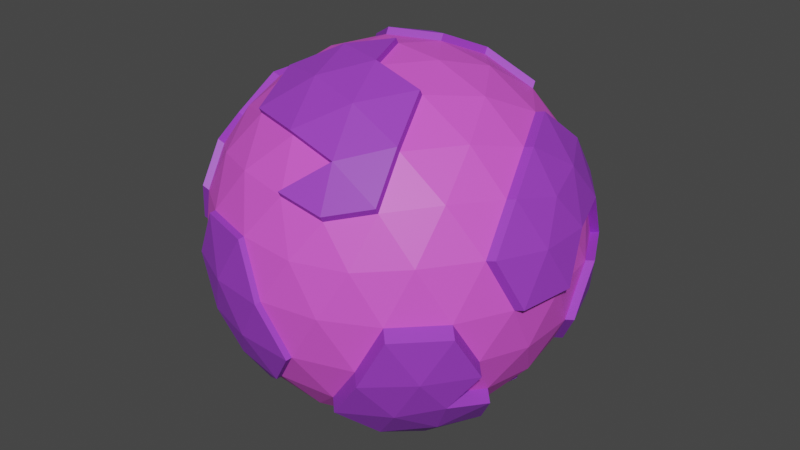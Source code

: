 # Source: VikesPlanet.blend  (saved by Blender 3.5.10; exported with 4.5.12 LTS)
import bpy
from mathutils import Matrix  # noqa: F401  (used for matrix-valued properties, if any)

bpy.ops.wm.read_factory_settings(use_empty=True)
scene = bpy.context.scene
scene.name = 'Scene'

# ---- collections
col_collection = bpy.data.collections.new('Collection'); scene.collection.children.link(col_collection)

# ---- materials (node trees are filled in below, after node groups)
mat_material_041 = bpy.data.materials.new('Material.041')
mat_material_041.use_transparent_shadow = False
mat_material_042 = bpy.data.materials.new('Material.042')
mat_material_042.use_transparent_shadow = False

# ---- material node trees
mat_material_041.use_nodes = True; mat_material_041.node_tree.nodes.clear()
_N = mat_material_041.node_tree.nodes; _L = mat_material_041.node_tree.links
n0 = _N.new('ShaderNodeBsdfPrincipled'); n0.name = 'Principled BSDF'; n0.location = (10, 300)
n0.distribution = 'GGX'
n0.subsurface_method = 'RANDOM_WALK_SKIN'
n0.inputs[0].default_value = (0.7991, 0.09982, 0.7477, 1.0)
n0.inputs[3].default_value = 1.45
n0.inputs[27].default_value = (0.0, 0.0, 0.0, 1.0)
n0.inputs[28].default_value = 1.0
n1 = _N.new('ShaderNodeOutputMaterial'); n1.name = 'Material Output'; n1.location = (300, 300)
_L.new(n0.outputs[0], n1.inputs[0])
n1.is_active_output = True
mat_material_042.use_nodes = True; mat_material_042.node_tree.nodes.clear()
_N = mat_material_042.node_tree.nodes; _L = mat_material_042.node_tree.links
n0 = _N.new('ShaderNodeBsdfPrincipled'); n0.name = 'Principled BSDF'; n0.location = (10, 300)
n0.distribution = 'GGX'
n0.subsurface_method = 'RANDOM_WALK_SKIN'
n0.inputs[0].default_value = (0.3373, 0.05102, 0.6252, 1.0)
n0.inputs[3].default_value = 1.45
n0.inputs[27].default_value = (0.0, 0.0, 0.0, 1.0)
n0.inputs[28].default_value = 1.0
n1 = _N.new('ShaderNodeOutputMaterial'); n1.name = 'Material Output'; n1.location = (300, 300)
_L.new(n0.outputs[0], n1.inputs[0])
n1.is_active_output = True

# ---- world
world_world = bpy.data.worlds.new('World'); scene.world = world_world
world_world.use_nodes = True; world_world.node_tree.nodes.clear()
_N = world_world.node_tree.nodes; _L = world_world.node_tree.links
n0 = _N.new('ShaderNodeOutputWorld'); n0.name = 'World Output'; n0.location = (300, 300)
n1 = _N.new('ShaderNodeBackground'); n1.name = 'Background'; n1.location = (10, 300)
n1.inputs[0].default_value = (0.05088, 0.05088, 0.05088, 1.0)
_L.new(n1.outputs[0], n0.inputs[0])
n0.is_active_output = True
world_world.color = (0.05088, 0.05088, 0.05088)
world_world.use_sun_shadow = False
world_world.sun_shadow_jitter_overblur = 0.0

# ---- meshes
me_icosphere_020 = bpy.data.meshes.new('Icosphere.020')
me_icosphere_020.from_pydata([(0.0, 0.0, -50.0), (36.18, -26.29, -22.36), (-13.82, -42.53, -22.36), (-44.72, 0.0, -22.36), (-42.35, -15.19, 26.03), (36.18, 26.29, -22.36), (13.82, -42.53, 22.36), (-36.18, -26.29, 22.36), (-36.18, 26.29, 22.36), (13.82, 42.53, 22.36), (8.042, 26.01, 44.18), (0.0, 0.0, 50.0), (-11.64, -35.83, -32.88), (-8.123, -25.0, -42.53), (-3.88, -11.94, -48.4), (10.16, -7.381, -48.4), (21.27, -15.45, -42.53), (-3.594, 12.41, -49.92), (0.2862, 0.4628, -51.53), (13.14, -40.45, -26.29), (-1.482, -43.21, -25.12), (40.64, 14.76, -25.12), (42.53, -1.121e-06, -26.29), (40.64, -14.76, -25.12), (10.16, 7.381, -48.4), (30.48, 22.14, -32.88), (-37.67, 0.0, -32.88), (-26.29, 0.0, -42.53), (-12.56, 0.0, -48.4), (-24.2, -35.83, -25.12), (-34.41, -25.0, -26.29), (-41.55, -11.94, -25.11), (-11.64, 35.83, -32.88), (-8.123, 25.0, -42.53), (-41.55, 11.94, -25.11), (-34.41, 25.0, -26.29), (-24.2, 35.83, -25.12), (-1.482, 43.21, -25.12), (13.14, 40.45, -26.29), (26.6, 34.09, -25.12), (3.8, 12.96, 50.05), (47.55, -15.45, -1.121e-06), (43.03, -22.14, -12.56), (-21.35, 16.46, 44.18), (47.55, 15.45, 1.121e-06), (47.83, 7.381, 12.56), (7.761, -47.77, 12.56), (0.0, -50.0, -1.121e-06), (-12.27, 0.4628, -49.92), (29.39, -40.45, 1.121e-06), (21.8, -43.21, 12.56), (-43.03, -22.14, 12.56), (-47.55, -15.45, -1.121e-06), (-21.8, -43.21, -12.56), (-29.39, -40.45, 1.121e-06), (-34.36, -34.09, 12.56), (-34.36, 34.09, 12.56), (-29.39, 40.45, -1.121e-06), (-44.74, -22.57, 13.48), (-47.55, 15.45, 1.121e-06), (-43.03, 22.14, 12.56), (21.8, 43.21, 12.56), (29.39, 40.45, -1.121e-06), (34.36, 34.09, -12.56), (-37.89, -26.72, 23.28), (0.0, 50.0, 1.121e-06), (7.761, 47.77, 12.56), (41.55, -11.94, 25.11), (34.41, -25.0, 26.29), (24.2, -35.83, 25.12), (1.482, -43.21, 25.12), (-13.14, -40.45, 26.29), (-26.6, -34.09, 25.12), (-40.64, -14.76, 25.12), (-42.53, 1.121e-06, 26.29), (-40.64, 14.76, 25.12), (-26.6, 34.09, 25.12), (-13.14, 40.45, 26.29), (1.482, 43.21, 25.12), (24.2, 35.83, 25.12), (34.41, 25.0, 26.29), (-10.24, 8.395, 50.05), (3.88, -11.94, 48.4), (-14.27, 45.62, -23.2), (11.64, -35.83, 32.88), (37.67, 0.0, 32.88), (26.29, 0.0, 42.53), (12.56, 0.0, 48.4), (-10.16, -7.381, 48.4), (-21.27, -15.45, 42.53), (-30.48, -22.14, 32.88), (-10.16, 7.381, 48.4), (-21.27, 15.45, 42.53), (-30.48, 22.14, 32.88), (3.88, 11.94, 48.4), (8.123, 25.0, 42.53), (11.64, 35.83, 32.88), (18.09, 13.14, 44.72), (31.91, 13.14, 36.18), (22.36, 26.29, 36.18), (24.33, -36.78, 26.66), (-2.639, 34.41, 36.18), (-18.09, 29.39, 36.18), (-22.36, 0.0, 44.72), (-33.54, 8.123, 36.18), (-33.54, -8.123, 36.18), (-24.65, 38.92, -25.96), (-18.09, -29.39, 36.18), (-2.639, -34.41, 36.18), (18.09, -13.14, 44.72), (22.36, -26.29, 36.18), (31.91, -13.14, 36.18), (43.09, 21.27, 13.82), (40.45, 29.39, -1.05e-06), (33.54, 34.41, 13.82), (-6.91, 47.55, 13.82), (-15.45, 47.55, -2.309e-05), (-22.36, 42.53, 13.82), (-47.36, 8.123, 13.82), (-50.0, -1.837e-05, 3.149e-05), (-47.36, -8.123, 13.82), (-22.36, -42.53, 13.82), (-6.91, -47.55, 13.82), (33.54, -34.41, 13.82), (40.45, -29.39, -9.551e-05), (43.09, -21.27, 13.82), (15.45, 47.55, -1.674e-12), (22.36, 42.53, -13.82), (-36.07, -34.52, 13.48), (-40.45, 29.39, -5.021e-12), (-33.54, 34.41, -13.82), (-43.09, 21.27, -13.82), (-40.45, -29.39, 5.021e-12), (-43.09, -21.27, -13.82), (-33.54, -34.41, -13.82), (15.45, -47.55, 1.793e-12), (6.91, -47.55, -13.82), (22.36, -42.53, -13.82), (50.0, 1.003e-06, 1.195e-13), (47.36, -8.123, -13.82), (47.36, 8.123, -13.82), (18.09, 29.39, -36.18), (6.91, 21.27, -44.72), (2.639, 34.41, -36.18), (-22.36, 26.29, -36.18), (-18.09, 13.14, -44.72), (-31.91, 13.14, -36.18), (-31.91, -13.14, -36.18), (-18.09, -13.14, -44.72), (-22.36, -26.29, -36.18), (33.54, 8.123, -36.18), (33.54, -8.123, -36.18), (22.36, -3.673e-05, -44.72), (2.64, -34.41, -36.18), (6.91, -21.27, -44.72), (18.09, -29.39, -36.18), (50.09, 8.031, 13.03), (46.98, 0.65, 22.84), (36.62, 34.74, -12.08), (38.44, 26.94, -21.89), (43.81, 12.59, 25.59), (42.89, 15.41, -24.64), (50.09, -6.731, 13.03), (49.81, -14.8, 0.4752), (45.29, 22.79, -12.08), (49.81, 16.1, 0.4752), (31.65, 41.1, 0.4752), (43.81, -11.29, 25.59), (36.67, 25.65, 26.76), (39.93, 0.65, 33.35), (34.17, 13.79, 36.66), (45.35, 21.92, 14.3), (42.71, 30.04, 0.4752), (35.8, 35.06, 14.3), (45.35, -20.62, 14.29), (52.26, 0.65, 0.4752), (49.62, 8.773, -13.34), (11.56, 36.84, 34.53), (22.28, 27.3, 37.83), (-6.99, 22.28, 46.37), (-2.72, 35.42, 37.83), (-18.17, 30.4, 37.83), (1.401, 44.22, 26.77), (13.95, -43.48, 23.9), (11.77, -36.78, 34.42), (1.614, -44.16, 26.66), (0.1323, -0.9508, 51.54), (4.013, -12.89, 49.94), (8.255, -25.95, 44.07), (-10.03, -8.332, 49.94), (-21.13, -16.4, 44.07), (-6.778, -22.22, 46.26), (-2.507, -35.36, 37.72), (-17.96, -30.34, 37.72), (18.22, -14.09, 46.26), (22.49, -27.24, 37.72), (-22.25, 46.3, -13.4), (-12.1, 38.92, -33.72), (-1.936, 46.3, -25.96), (12.69, 43.54, -27.13), (-29.84, 43.54, -0.8439), (-8.215, 50.86, -13.4), (-0.454, 53.09, -0.8439), (7.307, 50.86, 11.71), (-7.364, 50.64, 12.98), (-15.9, 50.64, -0.8439), (15.0, 50.64, -0.8439), (6.456, 50.64, -14.66), (21.91, 45.62, -14.66), (-33.99, 37.5, -14.66), (-44.24, -0.4308, 27.21), (-42.35, 14.33, 26.03), (-35.25, 7.692, 37.1), (-35.25, -8.554, 37.1), (-49.07, 7.692, 14.74), (-49.07, -8.554, 14.74), (-42.16, -29.82, 0.9196), (-44.07, -11.68, -26.03), (-47.24, 0.2577, -23.27), (-50.35, -7.123, -13.47), (-44.07, 12.2, -26.03), (-36.93, 25.26, -27.2), (-50.07, -15.19, -0.9137), (-50.35, 7.639, -13.47), (-50.07, 15.71, -0.9137), (-52.52, 0.2577, -0.9137), (-45.61, 21.52, -14.73), (-45.61, -21.01, -14.73), (-24.88, 26.54, -37.09), (-34.43, 13.4, -37.09), (-37.14, 27.4, 22.96), (-35.32, 35.2, 13.15), (-27.56, 35.2, 25.71), (-23.32, 43.65, 14.41), (-1.482, -43.21, -25.12), (-13.82, -42.53, -22.36), (38.71, -28.73, -24.28), (-11.64, -35.83, -32.88), (-24.2, -35.83, -25.12), (0.0, -50.0, -1.121e-06), (-21.8, -43.21, -12.56), (-29.39, -40.45, 1.121e-06), (-22.36, -42.53, 13.82), (33.01, -24.58, -34.79), (-6.91, -47.55, 13.82), (6.91, -47.55, -13.82), (-1.863, -44.7, -25.43), (-14.2, -44.03, -22.67), (-8.142, -49.26, -12.87), (-12.02, -37.32, -33.19), (-24.58, -37.32, -25.43), (-0.3809, -51.49, -0.3118), (-22.18, -44.7, -12.87), (-29.77, -41.94, -0.3118), (-22.74, -44.03, 13.51), (-15.83, -49.05, -0.3119), (-7.291, -49.05, 13.51), (6.529, -49.05, -14.13), (43.17, -17.2, -27.03), (45.57, -24.58, -14.48), (23.8, -17.89, -44.45), (29.13, -36.53, -27.03), (15.68, -42.89, -28.21), (36.89, -36.53, -14.48), (31.92, -42.89, -1.919), (42.98, -31.83, -1.919), (24.89, -44.97, -15.74), (36.07, -10.56, -38.1), (20.62, -31.83, -38.1), (10.45, 7.844, -49.92), (21.55, 15.91, -44.06), (30.76, 22.61, -34.4), (-7.837, 25.46, -44.06), (18.38, 29.85, -37.71), (7.196, 21.73, -46.25), (2.926, 34.87, -37.71), (-17.8, 13.61, -46.25), (33.83, 8.586, -37.71), (22.65, 0.4628, -46.25), (10.45, -6.918, -49.92)], [], [(0, 15, 14), (269, 274, 270), (0, 14, 28), (1, 23, 42), (215, 58, 4), (5, 39, 63), (270, 273, 271), (215, 4, 210), (10, 180, 179), (83, 196, 201), (7, 72, 90), (8, 75, 93), (9, 78, 96), (179, 43, 81), (87, 94, 11), (86, 97, 87), (85, 98, 86), (87, 97, 94), (97, 95, 94), (86, 98, 97), (98, 99, 97), (97, 99, 95), (96, 78, 182, 177), (40, 179, 81), (177, 180, 10), (98, 80, 99), (80, 79, 99), (99, 79, 96), (79, 9, 96), (94, 91, 11), (101, 102, 181, 180), (92, 91, 81, 43), (102, 92, 43, 181), (94, 95, 10, 40), (91, 94, 40, 81), (95, 99, 178, 10), (78, 101, 180, 182), (102, 93, 92), (99, 96, 177, 178), (78, 77, 101), (101, 77, 102), (77, 76, 102), (102, 76, 93), (76, 8, 93), (91, 88, 11), (92, 103, 91), (93, 104, 92), (91, 103, 88), (103, 89, 88), (92, 104, 103), (104, 105, 103), (103, 105, 89), (105, 90, 89), (93, 75, 104), (104, 75, 211, 212), (118, 74, 210, 214), (73, 105, 213, 4), (105, 73, 90), (73, 7, 90), (83, 106, 196), (110, 109, 194, 195), (90, 107, 89), (108, 84, 184, 192), (88, 89, 190, 189), (6, 69, 100, 183), (82, 11, 186, 187), (107, 108, 192, 193), (11, 88, 189, 186), (90, 72, 107), (72, 71, 107), (107, 71, 108), (71, 70, 108), (108, 70, 84), (89, 107, 193, 190), (82, 87, 11), (70, 6, 183, 185), (69, 110, 195, 100), (82, 109, 87), (109, 86, 87), (109, 82, 187, 194), (110, 111, 109), (109, 111, 86), (111, 85, 86), (84, 70, 185, 184), (69, 68, 110), (110, 68, 111), (68, 67, 111), (111, 67, 85), (10, 179, 40), (178, 177, 10), (44, 112, 45), (114, 80, 168, 173), (98, 85, 169, 170), (44, 140, 176, 165), (44, 113, 112), (63, 62, 166, 158), (112, 113, 172, 171), (114, 79, 80), (41, 138, 175, 163), (67, 125, 174, 167), (113, 44, 165, 172), (62, 61, 114), (114, 61, 79), (61, 9, 79), (66, 78, 9), (214, 210, 211), (210, 4, 213), (66, 115, 78), (115, 77, 78), (65, 116, 115), (116, 117, 115), (115, 117, 77), (117, 76, 77), (212, 210, 213), (211, 210, 212), (116, 57, 117), (57, 56, 117), (8, 76, 232, 230), (117, 56, 231, 233), (60, 75, 8), (59, 118, 60), (59, 131, 226, 224), (60, 118, 75), (74, 120, 215, 210), (59, 119, 118), (119, 120, 118), (118, 120, 74), (51, 132, 216, 58), (3, 31, 217, 218), (119, 59, 224, 225), (119, 52, 120), (52, 51, 120), (75, 118, 214, 211), (55, 7, 64, 128), (55, 72, 7), (54, 121, 55), (47, 122, 244, 239), (55, 121, 72), (121, 71, 72), (53, 2, 235, 240), (20, 136, 245, 234), (121, 122, 71), (122, 70, 71), (12, 20, 234, 237), (2, 29, 238, 235), (122, 121, 242, 244), (47, 46, 122), (122, 46, 70), (46, 6, 70), (50, 69, 6), (49, 123, 50), (18, 17, 269), (50, 123, 69), (123, 68, 69), (49, 124, 123), (124, 125, 123), (123, 125, 68), (125, 67, 68), (18, 48, 17), (42, 41, 124), (124, 41, 125), (5, 63, 158, 159), (140, 21, 161, 176), (62, 114, 173, 166), (61, 66, 9), (62, 126, 61), (63, 127, 62), (61, 126, 66), (38, 37, 198, 199), (62, 127, 126), (32, 36, 106, 197), (130, 57, 200, 209), (126, 127, 208, 206), (63, 39, 127), (39, 38, 127), (115, 66, 203, 204), (37, 32, 197, 198), (65, 115, 204, 202), (116, 65, 202, 205), (56, 60, 8), (57, 129, 56), (127, 38, 199, 208), (56, 129, 60), (129, 59, 60), (57, 130, 129), (130, 131, 129), (129, 131, 59), (31, 133, 227, 217), (36, 130, 209, 106), (36, 35, 130), (130, 35, 131), (52, 119, 225, 222), (35, 144, 228, 221), (133, 52, 222, 227), (105, 104, 212, 213), (52, 132, 51), (131, 35, 221, 226), (7, 73, 4, 64), (132, 54, 55), (52, 133, 132), (133, 134, 132), (132, 134, 54), (134, 53, 54), (144, 146, 229, 228), (31, 30, 133), (133, 30, 134), (30, 29, 134), (134, 29, 53), (29, 2, 53), (46, 50, 6), (47, 135, 46), (136, 47, 239, 245), (46, 135, 50), (135, 49, 50), (47, 136, 135), (136, 137, 135), (135, 137, 49), (137, 19, 262, 266), (54, 53, 240, 241), (20, 19, 136), (136, 19, 137), (1, 42, 259, 236), (23, 1, 236, 258), (49, 137, 266, 264), (21, 5, 159, 161), (85, 67, 167, 169), (42, 139, 41), (138, 45, 156, 175), (138, 44, 45), (41, 139, 138), (139, 140, 138), (138, 140, 44), (45, 112, 171, 156), (42, 23, 139), (23, 22, 139), (139, 22, 140), (22, 21, 140), (125, 41, 163, 174), (80, 98, 170, 168), (25, 39, 5), (150, 152, 278, 277), (141, 25, 271, 273), (25, 141, 39), (141, 38, 39), (142, 141, 273, 274), (142, 143, 141), (141, 143, 38), (143, 37, 38), (145, 33, 272, 276), (152, 15, 279, 278), (143, 142, 274, 275), (33, 32, 143), (143, 32, 37), (66, 126, 206, 203), (57, 116, 205, 200), (33, 144, 32), (33, 143, 275, 272), (32, 144, 36), (144, 35, 36), (33, 145, 144), (145, 146, 144), (34, 3, 218, 220), (146, 34, 220, 229), (0, 28, 48, 18), (28, 27, 145), (145, 27, 146), (27, 26, 146), (146, 26, 34), (26, 3, 34), (26, 31, 3), (27, 147, 26), (28, 148, 27), (26, 147, 31), (147, 30, 31), (27, 148, 147), (148, 149, 147), (147, 149, 30), (149, 29, 30), (28, 14, 148), (14, 13, 148), (148, 13, 149), (13, 12, 149), (149, 12, 29), (29, 12, 237, 238), (21, 25, 5), (22, 150, 21), (23, 151, 22), (21, 150, 25), (24, 0, 18, 269), (22, 151, 150), (151, 152, 150), (28, 145, 276, 48), (25, 150, 277, 271), (124, 49, 264, 265), (155, 16, 260, 268), (151, 16, 152), (16, 15, 152), (15, 24, 269, 279), (15, 0, 24), (121, 54, 241, 242), (13, 153, 12), (14, 154, 13), (12, 153, 20), (153, 19, 20), (13, 154, 153), (154, 155, 153), (153, 155, 19), (19, 155, 268, 262), (14, 15, 154), (15, 16, 154), (154, 16, 155), (151, 23, 258, 267), (42, 124, 265, 259), (16, 151, 267, 260), (159, 158, 164), (157, 160, 169), (169, 160, 170), (160, 168, 170), (167, 157, 169), (156, 160, 157), (164, 172, 165), (156, 171, 160), (171, 168, 160), (172, 173, 171), (171, 173, 168), (164, 158, 172), (158, 166, 172), (172, 166, 173), (163, 162, 174), (174, 162, 167), (162, 157, 167), (162, 156, 157), (163, 175, 162), (162, 175, 156), (176, 164, 165), (176, 161, 164), (161, 159, 164), (180, 181, 179), (179, 181, 43), (177, 182, 180), (183, 100, 184), (189, 187, 186), (190, 191, 189), (189, 191, 187), (191, 188, 187), (190, 193, 191), (193, 192, 191), (191, 192, 188), (192, 184, 188), (185, 183, 184), (188, 194, 187), (184, 195, 188), (188, 195, 194), (184, 100, 195), (202, 204, 203), (201, 205, 202), (201, 196, 205), (196, 200, 205), (206, 202, 203), (208, 207, 206), (206, 207, 202), (207, 201, 202), (208, 199, 207), (199, 198, 207), (207, 198, 201), (198, 83, 201), (196, 209, 200), (196, 106, 209), (197, 83, 198), (197, 106, 83), (58, 64, 4), (58, 128, 64), (58, 216, 128), (132, 55, 128, 216), (120, 51, 58, 215), (218, 217, 219), (218, 219, 223), (223, 225, 224), (223, 219, 225), (219, 222, 225), (226, 223, 224), (221, 220, 226), (226, 220, 223), (220, 218, 223), (219, 227, 222), (219, 217, 227), (228, 229, 221), (229, 220, 221), (233, 231, 232), (231, 230, 232), (76, 117, 233, 232), (56, 8, 230, 231), (236, 259, 263), (236, 243, 258), (241, 240, 252, 253), (239, 244, 256, 251), (244, 242, 254, 256), (240, 235, 247, 252), (237, 234, 246, 249), (245, 239, 251, 257), (238, 237, 249, 250), (242, 241, 253, 254), (234, 245, 257, 246), (235, 238, 250, 247), (247, 246, 248), (247, 248, 252), (252, 255, 253), (253, 255, 254), (255, 256, 254), (252, 248, 255), (248, 251, 255), (255, 251, 256), (248, 257, 251), (248, 246, 257), (249, 247, 250), (249, 246, 247), (263, 265, 264), (263, 259, 265), (266, 263, 264), (262, 261, 266), (266, 261, 263), (261, 236, 263), (258, 243, 267), (243, 260, 267), (268, 261, 262), (260, 243, 268), (268, 243, 261), (243, 236, 261), (270, 274, 273), (269, 17, 274), (17, 272, 274), (274, 272, 275), (17, 276, 272), (17, 48, 276), (277, 270, 271), (277, 278, 270), (278, 269, 270), (278, 279, 269)])
me_icosphere_020.polygons.foreach_set('material_index', [0, 1, 0, 0, 1, 0, 1, 1, 1, 1, 0, 0, 0, 1, 0, 0, 0, 0, 0, 0, 0, 0, 1, 1, 1, 0, 0, 0, 0, 0, 1, 1, 1, 1, 1, 1, 1, 0, 1, 0, 0, 0, 0, 0, 0, 0, 0, 0, 0, 0, 0, 0, 0, 0, 1, 1, 1, 0, 0, 1, 1, 0, 1, 1, 1, 1, 1, 1, 0, 0, 0, 0, 0, 1, 0, 1, 1, 0, 0, 1, 0, 0, 0, 1, 0, 0, 0, 0, 1, 1, 0, 1, 1, 1, 0, 1, 1, 0, 1, 1, 1, 0, 0, 0, 0, 1, 1, 0, 0, 0, 0, 0, 0, 1, 1, 0, 0, 1, 1, 0, 0, 1, 0, 1, 0, 0, 0, 1, 1, 1, 0, 0, 1, 1, 0, 0, 0, 0, 0, 0, 0, 0, 0, 0, 0, 0, 0, 0, 0, 0, 0, 1, 0, 0, 0, 0, 0, 0, 1, 0, 0, 1, 1, 1, 0, 0, 0, 0, 1, 0, 1, 1, 1, 0, 0, 1, 1, 1, 1, 0, 0, 1, 0, 0, 0, 0, 0, 1, 1, 0, 0, 1, 1, 1, 1, 0, 1, 1, 0, 0, 0, 0, 0, 1, 0, 0, 0, 0, 0, 0, 0, 0, 0, 0, 0, 0, 0, 1, 0, 0, 0, 1, 1, 1, 1, 1, 0, 1, 0, 0, 0, 0, 1, 0, 0, 0, 0, 1, 1, 0, 1, 1, 0, 0, 1, 0, 0, 0, 1, 1, 1, 0, 0, 1, 1, 0, 1, 0, 0, 0, 0, 1, 1, 1, 0, 0, 0, 0, 0, 0, 0, 0, 0, 0, 0, 0, 0, 0, 0, 0, 0, 0, 0, 0, 0, 0, 0, 0, 1, 0, 0, 1, 1, 1, 1, 0, 0, 1, 0, 0, 0, 0, 0, 0, 0, 0, 0, 1, 0, 0, 0, 1, 1, 1, 1, 1, 1, 1, 1, 1, 1, 1, 1, 1, 1, 1, 1, 1, 1, 1, 1, 1, 1, 1, 1, 1, 1, 1, 1, 1, 1, 1, 1, 1, 1, 1, 1, 1, 1, 1, 1, 1, 1, 1, 1, 1, 1, 1, 1, 1, 1, 1, 1, 1, 1, 1, 1, 1, 1, 1, 1, 1, 1, 1, 1, 1, 1, 1, 1, 1, 1, 1, 1, 1, 1, 1, 1, 1, 1, 1, 1, 1, 1, 1, 1, 1, 1, 1, 1, 1, 1, 1, 1, 1, 1, 1, 1, 1, 1, 1, 1, 1, 1, 1, 1, 1, 1, 1, 1, 1, 1, 1, 1, 1, 1, 1, 1, 1, 1, 1, 1, 1, 1, 1, 1, 1, 1, 1])
_uv = me_icosphere_020.uv_layers.new(name='UVMap')
_uv.uv.foreach_set('vector', [0.1818, 0.0, 0.2045, 0.03937, 0.1591, 0.03937, 0.5227, 0.03937, 0.5455, 0.07873, 0.5, 0.07873, 0.9091, 0.0, 0.9318, 0.03937, 0.8864, 0.03937, 0.2727, 0.1575, 0.3182, 0.1575, 0.2955, 0.1968, 0.8409, 0.2756, 0.8864, 0.2756, 0.8636, 0.3149, 0.4545, 0.1575, 0.5, 0.1575, 0.4773, 0.1968, 0.5, 0.07873, 0.5227, 0.1181, 0.4773, 0.1181, 0.8409, 0.2756, 0.8636, 0.3149, 0.8182, 0.3149, 0.5909, 0.3937, 0.6136, 0.3543, 0.6364, 0.3937, 0.6364, 0.1575, 0.6591, 0.1968, 0.6136, 0.1968, 0.0, 0.3149, 0.04545, 0.3149, 0.02273, 0.3543, 0.7273, 0.3149, 0.7727, 0.3149, 0.75, 0.3543, 0.5455, 0.3149, 0.5909, 0.3149, 0.5682, 0.3543, 0.6364, 0.3937, 0.6818, 0.3937, 0.6591, 0.433, 0.4318, 0.433, 0.4773, 0.433, 0.4545, 0.4724, 0.4091, 0.3937, 0.4545, 0.3937, 0.4318, 0.433, 0.3864, 0.3543, 0.4318, 0.3543, 0.4091, 0.3937, 0.4318, 0.433, 0.4545, 0.3937, 0.4773, 0.433, 0.4545, 0.3937, 0.5, 0.3937, 0.4773, 0.433, 0.4091, 0.3937, 0.4318, 0.3543, 0.4545, 0.3937, 0.4318, 0.3543, 0.4773, 0.3543, 0.4545, 0.3937, 0.4545, 0.3937, 0.4773, 0.3543, 0.5, 0.3937, 0.5682, 0.3543, 0.5909, 0.3149, 0.5909, 0.3149, 0.5682, 0.3543, 0.6136, 0.433, 0.6364, 0.3937, 0.6591, 0.433, 0.5682, 0.3543, 0.6136, 0.3543, 0.5909, 0.3937, 0.4318, 0.3543, 0.4545, 0.3149, 0.4773, 0.3543, 0.4545, 0.3149, 0.5, 0.3149, 0.4773, 0.3543, 0.4773, 0.3543, 0.5, 0.3149, 0.5227, 0.3543, 0.5, 0.3149, 0.5455, 0.3149, 0.5227, 0.3543, 0.6136, 0.433, 0.6591, 0.433, 0.6364, 0.4724, 0.6136, 0.3543, 0.6591, 0.3543, 0.6591, 0.3543, 0.6136, 0.3543, 0.7727, 0.3937, 0.7955, 0.433, 0.7955, 0.433, 0.7727, 0.3937, 0.6591, 0.3543, 0.6818, 0.3937, 0.6818, 0.3937, 0.6591, 0.3543, 0.4773, 0.433, 0.5, 0.3937, 0.5, 0.3937, 0.4773, 0.433, 0.6591, 0.433, 0.6136, 0.433, 0.6136, 0.433, 0.6591, 0.433, 0.5, 0.3937, 0.4773, 0.3543, 0.4773, 0.3543, 0.5, 0.3937, 0.5909, 0.3149, 0.6136, 0.3543, 0.6136, 0.3543, 0.5909, 0.3149, 0.6591, 0.3543, 0.7045, 0.3543, 0.6818, 0.3937, 0.4773, 0.3543, 0.5227, 0.3543, 0.5227, 0.3543, 0.4773, 0.3543, 0.5909, 0.3149, 0.6364, 0.3149, 0.6136, 0.3543, 0.6136, 0.3543, 0.6364, 0.3149, 0.6591, 0.3543, 0.6364, 0.3149, 0.6818, 0.3149, 0.6591, 0.3543, 0.6591, 0.3543, 0.6818, 0.3149, 0.7045, 0.3543, 0.6818, 0.3149, 0.7273, 0.3149, 0.7045, 0.3543, 0.7955, 0.433, 0.8409, 0.433, 0.8182, 0.4724, 0.7727, 0.3937, 0.8182, 0.3937, 0.7955, 0.433, 0.75, 0.3543, 0.7955, 0.3543, 0.7727, 0.3937, 0.7955, 0.433, 0.8182, 0.3937, 0.8409, 0.433, 0.8182, 0.3937, 0.8636, 0.3937, 0.8409, 0.433, 0.7727, 0.3937, 0.7955, 0.3543, 0.8182, 0.3937, 0.7955, 0.3543, 0.8409, 0.3543, 0.8182, 0.3937, 0.8182, 0.3937, 0.8409, 0.3543, 0.8636, 0.3937, 0.8409, 0.3543, 0.8864, 0.3543, 0.8636, 0.3937, 0.75, 0.3543, 0.7727, 0.3149, 0.7955, 0.3543, 0.7955, 0.3543, 0.7727, 0.3149, 0.7727, 0.3149, 0.7955, 0.3543, 0.7955, 0.2756, 0.8182, 0.3149, 0.8182, 0.3149, 0.7955, 0.2756, 0.8636, 0.3149, 0.8409, 0.3543, 0.8409, 0.3543, 0.8636, 0.3149, 0.8409, 0.3543, 0.8636, 0.3149, 0.8864, 0.3543, 0.8636, 0.3149, 0.9091, 0.3149, 0.8864, 0.3543, 0.6364, 0.1575, 0.6818, 0.1575, 0.6591, 0.1968, 0.25, 0.3543, 0.2727, 0.3937, 0.2727, 0.3937, 0.25, 0.3543, 0.02273, 0.3543, 0.06818, 0.3543, 0.04545, 0.3937, 0.1136, 0.3543, 0.1591, 0.3543, 0.1591, 0.3543, 0.1136, 0.3543, 0.8409, 0.433, 0.8636, 0.3937, 0.8636, 0.3937, 0.8409, 0.433, 0.1818, 0.3149, 0.2273, 0.3149, 0.2273, 0.3149, 0.1818, 0.3149, 0.25, 0.433, 0.2727, 0.4724, 0.2727, 0.4724, 0.25, 0.433, 0.06818, 0.3543, 0.1136, 0.3543, 0.1136, 0.3543, 0.06818, 0.3543, 0.8182, 0.4724, 0.8409, 0.433, 0.8409, 0.433, 0.8182, 0.4724, 0.02273, 0.3543, 0.04545, 0.3149, 0.06818, 0.3543, 0.04545, 0.3149, 0.09091, 0.3149, 0.06818, 0.3543, 0.06818, 0.3543, 0.09091, 0.3149, 0.1136, 0.3543, 0.09091, 0.3149, 0.1364, 0.3149, 0.1136, 0.3543, 0.1136, 0.3543, 0.1364, 0.3149, 0.1591, 0.3543, 0.04545, 0.3937, 0.06818, 0.3543, 0.06818, 0.3543, 0.04545, 0.3937, 0.25, 0.433, 0.2955, 0.433, 0.2727, 0.4724, 0.1364, 0.3149, 0.1818, 0.3149, 0.1818, 0.3149, 0.1364, 0.3149, 0.2273, 0.3149, 0.25, 0.3543, 0.25, 0.3543, 0.2273, 0.3149, 0.25, 0.433, 0.2727, 0.3937, 0.2955, 0.433, 0.2727, 0.3937, 0.3182, 0.3937, 0.2955, 0.433, 0.2727, 0.3937, 0.25, 0.433, 0.25, 0.433, 0.2727, 0.3937, 0.25, 0.3543, 0.2955, 0.3543, 0.2727, 0.3937, 0.2727, 0.3937, 0.2955, 0.3543, 0.3182, 0.3937, 0.2955, 0.3543, 0.3409, 0.3543, 0.3182, 0.3937, 0.1591, 0.3543, 0.1364, 0.3149, 0.1364, 0.3149, 0.1591, 0.3543, 0.2273, 0.3149, 0.2727, 0.3149, 0.25, 0.3543, 0.25, 0.3543, 0.2727, 0.3149, 0.2955, 0.3543, 0.2727, 0.3149, 0.3182, 0.3149, 0.2955, 0.3543, 0.2955, 0.3543, 0.3182, 0.3149, 0.3409, 0.3543, 0.5909, 0.3937, 0.6364, 0.3937, 0.6136, 0.433, 0.4773, 0.3543, 0.5227, 0.3543, 0.5, 0.3937, 0.4091, 0.2362, 0.4318, 0.2756, 0.3864, 0.2756, 0.4773, 0.2756, 0.4545, 0.3149, 0.4545, 0.3149, 0.4773, 0.2756, 0.4318, 0.3543, 0.3864, 0.3543, 0.3864, 0.3543, 0.4318, 0.3543, 0.4091, 0.2362, 0.3864, 0.1968, 0.3864, 0.1968, 0.4091, 0.2362, 0.4091, 0.2362, 0.4545, 0.2362, 0.4318, 0.2756, 0.4773, 0.1968, 0.5, 0.2362, 0.5, 0.2362, 0.4773, 0.1968, 0.4318, 0.2756, 0.4545, 0.2362, 0.4545, 0.2362, 0.4318, 0.2756, 0.4773, 0.2756, 0.5, 0.3149, 0.4545, 0.3149, 0.3182, 0.2362, 0.3636, 0.2362, 0.3636, 0.2362, 0.3182, 0.2362, 0.3182, 0.3149, 0.2955, 0.2756, 0.2955, 0.2756, 0.3182, 0.3149, 0.4545, 0.2362, 0.4091, 0.2362, 0.4091, 0.2362, 0.4545, 0.2362, 0.5, 0.2362, 0.5227, 0.2756, 0.4773, 0.2756, 0.4773, 0.2756, 0.5227, 0.2756, 0.5, 0.3149, 0.5227, 0.2756, 0.5455, 0.3149, 0.5, 0.3149, 0.5682, 0.2756, 0.5909, 0.3149, 0.5455, 0.3149, 0.7955, 0.2756, 0.8182, 0.3149, 0.7727, 0.3149, 0.8182, 0.3149, 0.8636, 0.3149, 0.8409, 0.3543, 0.5682, 0.2756, 0.6136, 0.2756, 0.5909, 0.3149, 0.6136, 0.2756, 0.6364, 0.3149, 0.5909, 0.3149, 0.5909, 0.2362, 0.6364, 0.2362, 0.6136, 0.2756, 0.6364, 0.2362, 0.6591, 0.2756, 0.6136, 0.2756, 0.6136, 0.2756, 0.6591, 0.2756, 0.6364, 0.3149, 0.6591, 0.2756, 0.6818, 0.3149, 0.6364, 0.3149, 0.7955, 0.3543, 0.8182, 0.3149, 0.8409, 0.3543, 0.7727, 0.3149, 0.8182, 0.3149, 0.7955, 0.3543, 0.6364, 0.2362, 0.6818, 0.2362, 0.6591, 0.2756, 0.6818, 0.2362, 0.7045, 0.2756, 0.6591, 0.2756, 0.7273, 0.3149, 0.6818, 0.3149, 0.6818, 0.3149, 0.7273, 0.3149, 0.6591, 0.2756, 0.7045, 0.2756, 0.7045, 0.2756, 0.6591, 0.2756, 0.75, 0.2756, 0.7727, 0.3149, 0.7273, 0.3149, 0.7727, 0.2362, 0.7955, 0.2756, 0.75, 0.2756, 0.7727, 0.2362, 0.75, 0.1968, 0.75, 0.1968, 0.7727, 0.2362, 0.75, 0.2756, 0.7955, 0.2756, 0.7727, 0.3149, 0.8182, 0.3149, 0.8409, 0.2756, 0.8409, 0.2756, 0.8182, 0.3149, 0.7727, 0.2362, 0.8182, 0.2362, 0.7955, 0.2756, 0.8182, 0.2362, 0.8409, 0.2756, 0.7955, 0.2756, 0.7955, 0.2756, 0.8409, 0.2756, 0.8182, 0.3149, 0.8864, 0.2756, 0.9091, 0.2362, 0.9091, 0.2362, 0.8864, 0.2756, 0.8182, 0.1575, 0.8636, 0.1575, 0.8636, 0.1575, 0.8182, 0.1575, 0.8182, 0.2362, 0.7727, 0.2362, 0.7727, 0.2362, 0.8182, 0.2362, 0.8182, 0.2362, 0.8636, 0.2362, 0.8409, 0.2756, 0.8636, 0.2362, 0.8864, 0.2756, 0.8409, 0.2756, 0.7727, 0.3149, 0.7955, 0.2756, 0.7955, 0.2756, 0.7727, 0.3149, 0.02273, 0.2756, 0.0, 0.3149, 0.0, 0.3149, 0.02273, 0.2756, 0.02273, 0.2756, 0.04545, 0.3149, 0.0, 0.3149, 0.04545, 0.2362, 0.06818, 0.2756, 0.02273, 0.2756, 0.1364, 0.2362, 0.1136, 0.2756, 0.1136, 0.2756, 0.1364, 0.2362, 0.02273, 0.2756, 0.06818, 0.2756, 0.04545, 0.3149, 0.06818, 0.2756, 0.09091, 0.3149, 0.04545, 0.3149, 0.9773, 0.1968, 1.0, 0.1575, 1.0, 0.1575, 0.9773, 0.1968, 0.1364, 0.1575, 0.1591, 0.1968, 0.1591, 0.1968, 0.1364, 0.1575, 0.06818, 0.2756, 0.1136, 0.2756, 0.09091, 0.3149, 0.1136, 0.2756, 0.1364, 0.3149, 0.09091, 0.3149, 0.1136, 0.1181, 0.1364, 0.1575, 0.1364, 0.1575, 0.1136, 0.1181, 1.0, 0.1575, 0.9545, 0.1575, 0.9545, 0.1575, 1.0, 0.1575, 0.1136, 0.2756, 0.06818, 0.2756, 0.06818, 0.2756, 0.1136, 0.2756, 0.1364, 0.2362, 0.1591, 0.2756, 0.1136, 0.2756, 0.1136, 0.2756, 0.1591, 0.2756, 0.1364, 0.3149, 0.1591, 0.2756, 0.1818, 0.3149, 0.1364, 0.3149, 0.2045, 0.2756, 0.2273, 0.3149, 0.1818, 0.3149, 0.2273, 0.2362, 0.25, 0.2756, 0.2045, 0.2756, 0.5455, 0.0, 0.5682, 0.03937, 0.5227, 0.03937, 0.2045, 0.2756, 0.25, 0.2756, 0.2273, 0.3149, 0.25, 0.2756, 0.2727, 0.3149, 0.2273, 0.3149, 0.2273, 0.2362, 0.2727, 0.2362, 0.25, 0.2756, 0.2727, 0.2362, 0.2955, 0.2756, 0.25, 0.2756, 0.25, 0.2756, 0.2955, 0.2756, 0.2727, 0.3149, 0.2955, 0.2756, 0.3182, 0.3149, 0.2727, 0.3149, 0.7273, 0.0, 0.75, 0.03937, 0.7045, 0.03937, 0.2955, 0.1968, 0.3182, 0.2362, 0.2727, 0.2362, 0.2727, 0.2362, 0.3182, 0.2362, 0.2955, 0.2756, 0.4545, 0.1575, 0.4773, 0.1968, 0.4773, 0.1968, 0.4545, 0.1575, 0.3864, 0.1968, 0.4091, 0.1575, 0.4091, 0.1575, 0.3864, 0.1968, 0.5, 0.2362, 0.4773, 0.2756, 0.4773, 0.2756, 0.5, 0.2362, 0.5227, 0.2756, 0.5682, 0.2756, 0.5455, 0.3149, 0.5, 0.2362, 0.5455, 0.2362, 0.5227, 0.2756, 0.4773, 0.1968, 0.5227, 0.1968, 0.5, 0.2362, 0.5227, 0.2756, 0.5455, 0.2362, 0.5682, 0.2756, 0.5455, 0.1575, 0.5909, 0.1575, 0.5909, 0.1575, 0.5455, 0.1575, 0.5, 0.2362, 0.5227, 0.1968, 0.5455, 0.2362, 0.6591, 0.1181, 0.6818, 0.1575, 0.6818, 0.1575, 0.6591, 0.1181, 0.7045, 0.1968, 0.6818, 0.2362, 0.6818, 0.2362, 0.7045, 0.1968, 0.5455, 0.2362, 0.5227, 0.1968, 0.5227, 0.1968, 0.5455, 0.2362, 0.4773, 0.1968, 0.5, 0.1575, 0.5227, 0.1968, 0.5, 0.1575, 0.5455, 0.1575, 0.5227, 0.1968, 0.6136, 0.2756, 0.5682, 0.2756, 0.5682, 0.2756, 0.6136, 0.2756, 0.5909, 0.1575, 0.6136, 0.1181, 0.6136, 0.1181, 0.5909, 0.1575, 0.5909, 0.2362, 0.6136, 0.2756, 0.6136, 0.2756, 0.5909, 0.2362, 0.6364, 0.2362, 0.5909, 0.2362, 0.5909, 0.2362, 0.6364, 0.2362, 0.7045, 0.2756, 0.75, 0.2756, 0.7273, 0.3149, 0.6818, 0.2362, 0.7273, 0.2362, 0.7045, 0.2756, 0.5227, 0.1968, 0.5455, 0.1575, 0.5455, 0.1575, 0.5227, 0.1968, 0.7045, 0.2756, 0.7273, 0.2362, 0.75, 0.2756, 0.7273, 0.2362, 0.7727, 0.2362, 0.75, 0.2756, 0.6818, 0.2362, 0.7045, 0.1968, 0.7273, 0.2362, 0.7045, 0.1968, 0.75, 0.1968, 0.7273, 0.2362, 0.7273, 0.2362, 0.75, 0.1968, 0.7727, 0.2362, 0.8636, 0.1575, 0.8864, 0.1968, 0.8864, 0.1968, 0.8636, 0.1575, 0.6818, 0.1575, 0.7045, 0.1968, 0.7045, 0.1968, 0.6818, 0.1575, 0.6818, 0.1575, 0.7273, 0.1575, 0.7045, 0.1968, 0.7045, 0.1968, 0.7273, 0.1575, 0.75, 0.1968, 0.8636, 0.2362, 0.8182, 0.2362, 0.8182, 0.2362, 0.8636, 0.2362, 0.7273, 0.1575, 0.7045, 0.1181, 0.7045, 0.1181, 0.7273, 0.1575, 0.8864, 0.1968, 0.8636, 0.2362, 0.8636, 0.2362, 0.8864, 0.1968, 0.8409, 0.3543, 0.7955, 0.3543, 0.7955, 0.3543, 0.8409, 0.3543, 0.8636, 0.2362, 0.9091, 0.2362, 0.8864, 0.2756, 0.75, 0.1968, 0.7273, 0.1575, 0.7273, 0.1575, 0.75, 0.1968, 0.9091, 0.3149, 0.8636, 0.3149, 0.8636, 0.3149, 0.9091, 0.3149, 0.9091, 0.2362, 0.9545, 0.2362, 0.9318, 0.2756, 0.8636, 0.2362, 0.8864, 0.1968, 0.9091, 0.2362, 0.8864, 0.1968, 0.9318, 0.1968, 0.9091, 0.2362, 0.9091, 0.2362, 0.9318, 0.1968, 0.9545, 0.2362, 0.9318, 0.1968, 0.9773, 0.1968, 0.9545, 0.2362, 0.7045, 0.1181, 0.75, 0.1181, 0.75, 0.1181, 0.7045, 0.1181, 0.8636, 0.1575, 0.9091, 0.1575, 0.8864, 0.1968, 0.8864, 0.1968, 0.9091, 0.1575, 0.9318, 0.1968, 0.9091, 0.1575, 0.9545, 0.1575, 0.9318, 0.1968, 0.9318, 0.1968, 0.9545, 0.1575, 0.9773, 0.1968, 0.9545, 0.1575, 1.0, 0.1575, 0.9773, 0.1968, 0.1591, 0.2756, 0.2045, 0.2756, 0.1818, 0.3149, 0.1364, 0.2362, 0.1818, 0.2362, 0.1591, 0.2756, 0.1591, 0.1968, 0.1364, 0.2362, 0.1364, 0.2362, 0.1591, 0.1968, 0.1591, 0.2756, 0.1818, 0.2362, 0.2045, 0.2756, 0.1818, 0.2362, 0.2273, 0.2362, 0.2045, 0.2756, 0.1364, 0.2362, 0.1591, 0.1968, 0.1818, 0.2362, 0.1591, 0.1968, 0.2045, 0.1968, 0.1818, 0.2362, 0.1818, 0.2362, 0.2045, 0.1968, 0.2273, 0.2362, 0.2045, 0.1968, 0.1818, 0.1575, 0.1818, 0.1575, 0.2045, 0.1968, 0.9545, 0.2362, 0.9773, 0.1968, 0.9773, 0.1968, 0.9545, 0.2362, 0.1364, 0.1575, 0.1818, 0.1575, 0.1591, 0.1968, 0.1591, 0.1968, 0.1818, 0.1575, 0.2045, 0.1968, 0.2727, 0.1575, 0.2955, 0.1968, 0.2955, 0.1968, 0.2727, 0.1575, 0.3182, 0.1575, 0.2727, 0.1575, 0.2727, 0.1575, 0.3182, 0.1575, 0.2273, 0.2362, 0.2045, 0.1968, 0.2045, 0.1968, 0.2273, 0.2362, 0.4091, 0.1575, 0.4545, 0.1575, 0.4545, 0.1575, 0.4091, 0.1575, 0.3409, 0.3543, 0.3182, 0.3149, 0.3182, 0.3149, 0.3409, 0.3543, 0.2955, 0.1968, 0.3409, 0.1968, 0.3182, 0.2362, 0.3636, 0.2362, 0.3864, 0.2756, 0.3864, 0.2756, 0.3636, 0.2362, 0.3636, 0.2362, 0.4091, 0.2362, 0.3864, 0.2756, 0.3182, 0.2362, 0.3409, 0.1968, 0.3636, 0.2362, 0.3409, 0.1968, 0.3864, 0.1968, 0.3636, 0.2362, 0.3636, 0.2362, 0.3864, 0.1968, 0.4091, 0.2362, 0.3864, 0.2756, 0.4318, 0.2756, 0.4318, 0.2756, 0.3864, 0.2756, 0.2955, 0.1968, 0.3182, 0.1575, 0.3409, 0.1968, 0.3182, 0.1575, 0.3636, 0.1575, 0.3409, 0.1968, 0.3409, 0.1968, 0.3636, 0.1575, 0.3864, 0.1968, 0.3636, 0.1575, 0.4091, 0.1575, 0.3864, 0.1968, 0.2955, 0.2756, 0.3182, 0.2362, 0.3182, 0.2362, 0.2955, 0.2756, 0.4545, 0.3149, 0.4318, 0.3543, 0.4318, 0.3543, 0.4545, 0.3149, 0.4773, 0.1181, 0.5, 0.1575, 0.4545, 0.1575, 0.3864, 0.1181, 0.3636, 0.07873, 0.3636, 0.07873, 0.3864, 0.1181, 0.5227, 0.1181, 0.4773, 0.1181, 0.4773, 0.1181, 0.5227, 0.1181, 0.4773, 0.1181, 0.5227, 0.1181, 0.5, 0.1575, 0.5227, 0.1181, 0.5455, 0.1575, 0.5, 0.1575, 0.5455, 0.07873, 0.5227, 0.1181, 0.5227, 0.1181, 0.5455, 0.07873, 0.5455, 0.07873, 0.5682, 0.1181, 0.5227, 0.1181, 0.5227, 0.1181, 0.5682, 0.1181, 0.5455, 0.1575, 0.5682, 0.1181, 0.5909, 0.1575, 0.5455, 0.1575, 0.7273, 0.07873, 0.6818, 0.07873, 0.6818, 0.07873, 0.7273, 0.07873, 0.3636, 0.07873, 0.3409, 0.03937, 0.3409, 0.03937, 0.3636, 0.07873, 0.5682, 0.1181, 0.5455, 0.07873, 0.5455, 0.07873, 0.5682, 0.1181, 0.5909, 0.07873, 0.6136, 0.1181, 0.5682, 0.1181, 0.5682, 0.1181, 0.6136, 0.1181, 0.5909, 0.1575, 0.5682, 0.2756, 0.5455, 0.2362, 0.5455, 0.2362, 0.5682, 0.2756, 0.6818, 0.2362, 0.6364, 0.2362, 0.6364, 0.2362, 0.6818, 0.2362, 0.6818, 0.07873, 0.7045, 0.1181, 0.6591, 0.1181, 0.5909, 0.07873, 0.5682, 0.1181, 0.5682, 0.1181, 0.5909, 0.07873, 0.6591, 0.1181, 0.7045, 0.1181, 0.6818, 0.1575, 0.7045, 0.1181, 0.7273, 0.1575, 0.6818, 0.1575, 0.6818, 0.07873, 0.7273, 0.07873, 0.7045, 0.1181, 0.7273, 0.07873, 0.75, 0.1181, 0.7045, 0.1181, 0.7727, 0.1575, 0.8182, 0.1575, 0.8182, 0.1575, 0.7727, 0.1575, 0.75, 0.1181, 0.7727, 0.1575, 0.7727, 0.1575, 0.75, 0.1181, 0.9091, 0.0, 0.8864, 0.03937, 0.8864, 0.03937, 0.9091, 0.0, 0.75, 0.03937, 0.7727, 0.07873, 0.7273, 0.07873, 0.7273, 0.07873, 0.7727, 0.07873, 0.75, 0.1181, 0.7727, 0.07873, 0.7955, 0.1181, 0.75, 0.1181, 0.75, 0.1181, 0.7955, 0.1181, 0.7727, 0.1575, 0.7955, 0.1181, 0.8182, 0.1575, 0.7727, 0.1575, 0.8409, 0.1181, 0.8636, 0.1575, 0.8182, 0.1575, 0.8636, 0.07873, 0.8864, 0.1181, 0.8409, 0.1181, 0.8864, 0.03937, 0.9091, 0.07873, 0.8636, 0.07873, 0.8409, 0.1181, 0.8864, 0.1181, 0.8636, 0.1575, 0.8864, 0.1181, 0.9091, 0.1575, 0.8636, 0.1575, 0.8636, 0.07873, 0.9091, 0.07873, 0.8864, 0.1181, 0.9091, 0.07873, 0.9318, 0.1181, 0.8864, 0.1181, 0.8864, 0.1181, 0.9318, 0.1181, 0.9091, 0.1575, 0.9318, 0.1181, 0.9545, 0.1575, 0.9091, 0.1575, 0.8864, 0.03937, 0.9318, 0.03937, 0.9091, 0.07873, 0.9318, 0.03937, 0.9545, 0.07873, 0.9091, 0.07873, 0.9091, 0.07873, 0.9545, 0.07873, 0.9318, 0.1181, 0.9545, 0.07873, 0.9773, 0.1181, 0.9318, 0.1181, 0.9318, 0.1181, 0.9773, 0.1181, 0.9545, 0.1575, 0.9545, 0.1575, 0.9773, 0.1181, 0.9773, 0.1181, 0.9545, 0.1575, 0.4091, 0.1575, 0.4318, 0.1181, 0.4545, 0.1575, 0.3636, 0.1575, 0.3864, 0.1181, 0.4091, 0.1575, 0.3182, 0.1575, 0.3409, 0.1181, 0.3636, 0.1575, 0.4091, 0.1575, 0.3864, 0.1181, 0.4318, 0.1181, 0.3864, 0.03937, 0.3636, 0.0, 0.3636, 0.0, 0.3864, 0.03937, 0.3636, 0.1575, 0.3409, 0.1181, 0.3864, 0.1181, 0.3409, 0.1181, 0.3636, 0.07873, 0.3864, 0.1181, 0.75, 0.03937, 0.7273, 0.07873, 0.7273, 0.07873, 0.75, 0.03937, 0.4318, 0.1181, 0.3864, 0.1181, 0.3864, 0.1181, 0.4318, 0.1181, 0.2727, 0.2362, 0.2273, 0.2362, 0.2273, 0.2362, 0.2727, 0.2362, 0.2045, 0.1181, 0.2273, 0.07873, 0.2273, 0.07873, 0.2045, 0.1181, 0.3409, 0.1181, 0.3182, 0.07873, 0.3636, 0.07873, 0.3182, 0.07873, 0.3409, 0.03937, 0.3636, 0.07873, 0.3409, 0.03937, 0.3864, 0.03937, 0.3864, 0.03937, 0.3409, 0.03937, 0.3409, 0.03937, 0.3636, 0.0, 0.3864, 0.03937, 0.06818, 0.2756, 0.04545, 0.2362, 0.04545, 0.2362, 0.06818, 0.2756, 0.1364, 0.07873, 0.1591, 0.1181, 0.1136, 0.1181, 0.1591, 0.03937, 0.1818, 0.07873, 0.1364, 0.07873, 0.1136, 0.1181, 0.1591, 0.1181, 0.1364, 0.1575, 0.1591, 0.1181, 0.1818, 0.1575, 0.1364, 0.1575, 0.1364, 0.07873, 0.1818, 0.07873, 0.1591, 0.1181, 0.1818, 0.07873, 0.2045, 0.1181, 0.1591, 0.1181, 0.1591, 0.1181, 0.2045, 0.1181, 0.1818, 0.1575, 0.1818, 0.1575, 0.2045, 0.1181, 0.2045, 0.1181, 0.1818, 0.1575, 0.1591, 0.03937, 0.2045, 0.03937, 0.1818, 0.07873, 0.2045, 0.03937, 0.2273, 0.07873, 0.1818, 0.07873, 0.1818, 0.07873, 0.2273, 0.07873, 0.2045, 0.1181, 0.3409, 0.1181, 0.3182, 0.1575, 0.3182, 0.1575, 0.3409, 0.1181, 0.2955, 0.1968, 0.2727, 0.2362, 0.2727, 0.2362, 0.2955, 0.1968, 0.3182, 0.07873, 0.3409, 0.1181, 0.3409, 0.1181, 0.3182, 0.07873, 0.4545, 0.1575, 0.4773, 0.1968, 0.4318, 0.1968, 0.3636, 0.3149, 0.4091, 0.3149, 0.3864, 0.3543, 0.3864, 0.3543, 0.4091, 0.3149, 0.4318, 0.3543, 0.4091, 0.3149, 0.4545, 0.3149, 0.4318, 0.3543, 0.3182, 0.3149, 0.3636, 0.3149, 0.3409, 0.3543, 0.3864, 0.2756, 0.4091, 0.3149, 0.3636, 0.3149, 0.4318, 0.1968, 0.4545, 0.2362, 0.4091, 0.2362, 0.3864, 0.2756, 0.4318, 0.2756, 0.4091, 0.3149, 0.4318, 0.2756, 0.4545, 0.3149, 0.4091, 0.3149, 0.4545, 0.2362, 0.4773, 0.2756, 0.4318, 0.2756, 0.4318, 0.2756, 0.4773, 0.2756, 0.4545, 0.3149, 0.4318, 0.1968, 0.4773, 0.1968, 0.4545, 0.2362, 0.4773, 0.1968, 0.5, 0.2362, 0.4545, 0.2362, 0.4545, 0.2362, 0.5, 0.2362, 0.4773, 0.2756, 0.3182, 0.2362, 0.3409, 0.2756, 0.2955, 0.2756, 0.2955, 0.2756, 0.3409, 0.2756, 0.3182, 0.3149, 0.3409, 0.2756, 0.3636, 0.3149, 0.3182, 0.3149, 0.3409, 0.2756, 0.3864, 0.2756, 0.3636, 0.3149, 0.3182, 0.2362, 0.3636, 0.2362, 0.3409, 0.2756, 0.3409, 0.2756, 0.3636, 0.2362, 0.3864, 0.2756, 0.3864, 0.1968, 0.4318, 0.1968, 0.4091, 0.2362, 0.3864, 0.1968, 0.4091, 0.1575, 0.4318, 0.1968, 0.4091, 0.1575, 0.4545, 0.1575, 0.4318, 0.1968, 0.6136, 0.3543, 0.6591, 0.3543, 0.6364, 0.3937, 0.6364, 0.3937, 0.6591, 0.3543, 0.6818, 0.3937, 0.5682, 0.3543, 0.5909, 0.3149, 0.6136, 0.3543, 0.1818, 0.3149, 0.2273, 0.3149, 0.2045, 0.3543, 0.06818, 0.433, 0.1136, 0.433, 0.09091, 0.4724, 0.04545, 0.3937, 0.09091, 0.3937, 0.06818, 0.433, 0.06818, 0.433, 0.09091, 0.3937, 0.1136, 0.433, 0.09091, 0.3937, 0.1364, 0.3937, 0.1136, 0.433, 0.04545, 0.3937, 0.06818, 0.3543, 0.09091, 0.3937, 0.06818, 0.3543, 0.1136, 0.3543, 0.09091, 0.3937, 0.09091, 0.3937, 0.1136, 0.3543, 0.1364, 0.3937, 0.1136, 0.3543, 0.1591, 0.3543, 0.1364, 0.3937, 0.1364, 0.3149, 0.1818, 0.3149, 0.1591, 0.3543, 0.2273, 0.3937, 0.2727, 0.3937, 0.25, 0.433, 0.2045, 0.3543, 0.25, 0.3543, 0.2273, 0.3937, 0.2273, 0.3937, 0.25, 0.3543, 0.2727, 0.3937, 0.2045, 0.3543, 0.2273, 0.3149, 0.25, 0.3543, 0.5909, 0.2362, 0.6136, 0.2756, 0.5682, 0.2756, 0.6136, 0.1968, 0.6364, 0.2362, 0.5909, 0.2362, 0.6136, 0.1968, 0.6591, 0.1968, 0.6364, 0.2362, 0.6591, 0.1968, 0.6818, 0.2362, 0.6364, 0.2362, 0.5455, 0.2362, 0.5909, 0.2362, 0.5682, 0.2756, 0.5227, 0.1968, 0.5682, 0.1968, 0.5455, 0.2362, 0.5455, 0.2362, 0.5682, 0.1968, 0.5909, 0.2362, 0.5682, 0.1968, 0.6136, 0.1968, 0.5909, 0.2362, 0.5227, 0.1968, 0.5455, 0.1575, 0.5682, 0.1968, 0.5455, 0.1575, 0.5909, 0.1575, 0.5682, 0.1968, 0.5682, 0.1968, 0.5909, 0.1575, 0.6136, 0.1968, 0.5909, 0.1575, 0.6364, 0.1575, 0.6136, 0.1968, 0.6591, 0.1968, 0.7045, 0.1968, 0.6818, 0.2362, 0.6591, 0.1968, 0.6818, 0.1575, 0.7045, 0.1968, 0.6136, 0.1181, 0.6364, 0.1575, 0.5909, 0.1575, 0.6591, 0.1181, 0.6818, 0.1575, 0.6364, 0.1575, 0.8864, 0.2756, 0.9091, 0.3149, 0.8636, 0.3149, 0.8864, 0.2756, 0.9318, 0.2756, 0.9091, 0.3149, 0.8864, 0.2756, 0.9091, 0.2362, 0.9318, 0.2756, 0.9091, 0.2362, 0.9318, 0.2756, 0.9318, 0.2756, 0.9091, 0.2362, 0.8409, 0.2756, 0.8864, 0.2756, 0.8864, 0.2756, 0.8409, 0.2756, 0.8182, 0.1575, 0.8636, 0.1575, 0.8409, 0.1968, 0.8182, 0.1575, 0.8409, 0.1968, 0.7955, 0.1968, 0.7955, 0.1968, 0.8182, 0.2362, 0.7727, 0.2362, 0.7955, 0.1968, 0.8409, 0.1968, 0.8182, 0.2362, 0.8409, 0.1968, 0.8636, 0.2362, 0.8182, 0.2362, 0.75, 0.1968, 0.7955, 0.1968, 0.7727, 0.2362, 0.7273, 0.1575, 0.7727, 0.1575, 0.75, 0.1968, 0.75, 0.1968, 0.7727, 0.1575, 0.7955, 0.1968, 0.7727, 0.1575, 0.8182, 0.1575, 0.7955, 0.1968, 0.8409, 0.1968, 0.8864, 0.1968, 0.8636, 0.2362, 0.8409, 0.1968, 0.8636, 0.1575, 0.8864, 0.1968, 0.7045, 0.1181, 0.75, 0.1181, 0.7273, 0.1575, 0.75, 0.1181, 0.7727, 0.1575, 0.7273, 0.1575, 0.6591, 0.2756, 0.7045, 0.2756, 0.6818, 0.3149, 0.7045, 0.2756, 0.7273, 0.3149, 0.6818, 0.3149, 0.6818, 0.3149, 0.6591, 0.2756, 0.6591, 0.2756, 0.6818, 0.3149, 0.7045, 0.2756, 0.7273, 0.3149, 0.7273, 0.3149, 0.7045, 0.2756, 0.2727, 0.1575, 0.2955, 0.1968, 0.25, 0.1968, 0.2727, 0.1575, 0.2955, 0.1181, 0.3182, 0.1575, 0.9545, 0.2362, 0.9773, 0.1968, 0.9773, 0.1968, 0.9545, 0.2362, 0.1364, 0.2362, 0.1136, 0.2756, 0.1136, 0.2756, 0.1364, 0.2362, 0.1136, 0.2756, 0.06818, 0.2756, 0.06818, 0.2756, 0.1136, 0.2756, 0.9773, 0.1968, 1.0, 0.1575, 1.0, 0.1575, 0.9773, 0.1968, 0.1136, 0.1181, 0.1364, 0.1575, 0.1364, 0.1575, 0.1136, 0.1181, 0.1591, 0.1968, 0.1364, 0.2362, 0.1364, 0.2362, 0.1591, 0.1968, 0.9545, 0.1575, 0.9773, 0.1181, 0.9773, 0.1181, 0.9545, 0.1575, 0.06818, 0.2756, 0.04545, 0.2362, 0.04545, 0.2362, 0.06818, 0.2756, 0.1364, 0.1575, 0.1591, 0.1968, 0.1591, 0.1968, 0.1364, 0.1575, 1.0, 0.1575, 0.9545, 0.1575, 0.9545, 0.1575, 1.0, 0.1575, 0.09091, 0.1575, 0.1364, 0.1575, 0.1136, 0.1968, 0.09091, 0.1575, 0.1136, 0.1968, 0.06818, 0.1968, 0.06818, 0.1968, 0.09091, 0.2362, 0.04545, 0.2362, 0.04545, 0.2362, 0.09091, 0.2362, 0.06818, 0.2756, 0.09091, 0.2362, 0.1136, 0.2756, 0.06818, 0.2756, 0.06818, 0.1968, 0.1136, 0.1968, 0.09091, 0.2362, 0.1136, 0.1968, 0.1364, 0.2362, 0.09091, 0.2362, 0.09091, 0.2362, 0.1364, 0.2362, 0.1136, 0.2756, 0.1136, 0.1968, 0.1591, 0.1968, 0.1364, 0.2362, 0.1136, 0.1968, 0.1364, 0.1575, 0.1591, 0.1968, 0.9773, 0.1181, 1.0, 0.1575, 0.9545, 0.1575, 0.1136, 0.1181, 0.1364, 0.1575, 0.09091, 0.1575, 0.25, 0.1968, 0.2727, 0.2362, 0.2273, 0.2362, 0.25, 0.1968, 0.2955, 0.1968, 0.2727, 0.2362, 0.2045, 0.1968, 0.25, 0.1968, 0.2273, 0.2362, 0.1818, 0.1575, 0.2273, 0.1575, 0.2045, 0.1968, 0.2045, 0.1968, 0.2273, 0.1575, 0.25, 0.1968, 0.2273, 0.1575, 0.2727, 0.1575, 0.25, 0.1968, 0.3182, 0.1575, 0.2955, 0.1181, 0.3409, 0.1181, 0.2955, 0.1181, 0.3182, 0.07873, 0.3409, 0.1181, 0.2045, 0.1181, 0.2273, 0.1575, 0.1818, 0.1575, 0.2273, 0.07873, 0.25, 0.1181, 0.2045, 0.1181, 0.2045, 0.1181, 0.25, 0.1181, 0.2273, 0.1575, 0.25, 0.1181, 0.2727, 0.1575, 0.2273, 0.1575, 0.5, 0.07873, 0.5455, 0.07873, 0.5227, 0.1181, 0.5227, 0.03937, 0.5682, 0.03937, 0.5455, 0.07873, 0.5682, 0.03937, 0.5909, 0.07873, 0.5455, 0.07873, 0.5455, 0.07873, 0.5909, 0.07873, 0.5682, 0.1181, 0.7045, 0.03937, 0.7273, 0.07873, 0.6818, 0.07873, 0.7045, 0.03937, 0.75, 0.03937, 0.7273, 0.07873, 0.3864, 0.1181, 0.4091, 0.07873, 0.4318, 0.1181, 0.3864, 0.1181, 0.3636, 0.07873, 0.4091, 0.07873, 0.3636, 0.07873, 0.3864, 0.03937, 0.4091, 0.07873, 0.3636, 0.07873, 0.3409, 0.03937, 0.3864, 0.03937])
me_icosphere_020.materials.append(mat_material_041)
me_icosphere_020.materials.append(mat_material_042)
me_icosphere_020.update()

# ---- objects
ob_vikeslike = bpy.data.objects.new('VikesLike', me_icosphere_020)

# ---- transforms, parenting, visibility, modifiers, constraints
ob_vikeslike.location = (0.0, 0.0, 0.0)

# ---- collection membership
col_collection.objects.link(ob_vikeslike)

# ---- scene / render settings (as saved in the file)
scene.frame_start = 1; scene.frame_end = 250; scene.frame_set(1)
scene.render.engine = 'BLENDER_EEVEE_NEXT'
scene.cycles.sampling_pattern = 'TABULATED_SOBOL'
scene.view_settings.view_transform = 'Filmic'
bpy.context.view_layer.update()

# ---- added for rendering (the .blend has no active camera and no usable light): camera, sun
cam_auto = bpy.data.cameras.new('AutoCamera')
cam_auto.lens = 50.0
cam_auto.sensor_width = 36.0
cam_auto.clip_end = 2929.01
ob_auto_camera = bpy.data.objects.new('AutoCamera', cam_auto)
scene.collection.objects.link(ob_auto_camera)
ob_auto_camera.location = (166.766, -199.477, 133.524)
ob_auto_camera.rotation_euler = (1.09748, -7.21219e-08, 0.694738)
scene.camera = ob_auto_camera
light_auto_sun = bpy.data.lights.new('AutoSun', 'SUN')
light_auto_sun.energy = 3.0
light_auto_sun.angle = 0.0523599
ob_auto_sun = bpy.data.objects.new('AutoSun', light_auto_sun)
scene.collection.objects.link(ob_auto_sun)
ob_auto_sun.rotation_euler = (0.872665, 0.174533, 0.523599)
bpy.context.view_layer.update()
